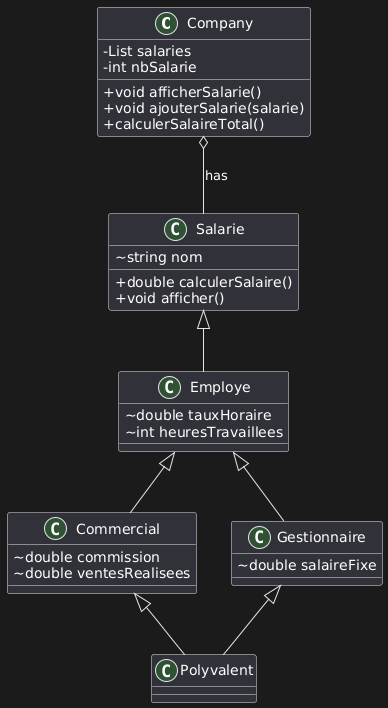

The diagram above was rendered by PlantUML. Its source (embedded in the PNG):
@startuml
skinparam classAttributeIconSize 0

class Company
{
    -List salaries
    -int nbSalarie
    +void afficherSalarie()
    +void ajouterSalarie(salarie)
    +calculerSalaireTotal()
}


class Salarie
{
    ~string nom
    +double calculerSalaire()
    +void afficher()
}

class Employe extends Salarie 
{
    ~double tauxHoraire
    ~int heuresTravaillees
}

class Commercial extends Employe 
{
    ~double commission
    ~double ventesRealisees
}

class Gestionnaire extends Employe 
{
    ~double salaireFixe
}

class Polyvalent extends Commercial,Gestionnaire 
{

}

Company o-- Salarie : has
@enduml